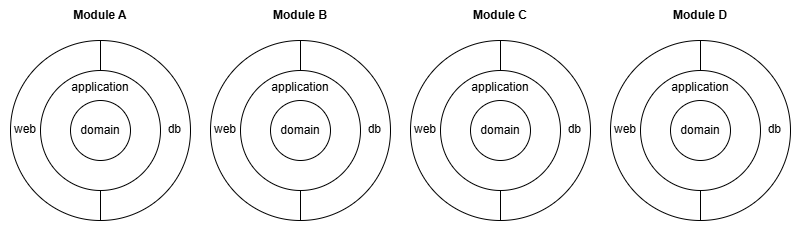

The diagram above was exported from draw.io. Its source (the exported page's mxGraphModel, read from the mxfile embedded in the PNG):
<mxGraphModel dx="1584" dy="935" grid="1" gridSize="10" guides="1" tooltips="1" connect="1" arrows="1" fold="1" page="1" pageScale="1" pageWidth="827" pageHeight="1169" math="0" shadow="0">
  <root>
    <mxCell id="0" />
    <mxCell id="1" parent="0" />
    <mxCell id="b9jqLgM9PwG0GHVGamYs-1" value="" style="rounded=0;whiteSpace=wrap;html=1;strokeColor=none;" parent="1" vertex="1">
      <mxGeometry x="10" y="10" width="800" height="230" as="geometry" />
    </mxCell>
    <mxCell id="NshTaA_8QvRKJbInJBuv-138" value="web" style="verticalLabelPosition=bottom;verticalAlign=top;html=1;shape=mxgraph.basic.pie;startAngle=0.5;endAngle=1;align=left;spacingLeft=2;spacingBottom=0;spacingTop=-105;" parent="1" vertex="1">
      <mxGeometry x="20" y="50" width="180" height="180" as="geometry" />
    </mxCell>
    <mxCell id="NshTaA_8QvRKJbInJBuv-139" value="db" style="verticalLabelPosition=bottom;verticalAlign=top;html=1;shape=mxgraph.basic.pie;startAngle=0;endAngle=0.5;align=right;spacingTop=-105;spacingRight=8;" parent="1" vertex="1">
      <mxGeometry x="20" y="50" width="180" height="180" as="geometry" />
    </mxCell>
    <mxCell id="NshTaA_8QvRKJbInJBuv-140" value="application" style="ellipse;whiteSpace=wrap;html=1;aspect=fixed;verticalAlign=top;spacingTop=3;" parent="1" vertex="1">
      <mxGeometry x="50" y="80" width="120" height="120" as="geometry" />
    </mxCell>
    <mxCell id="NshTaA_8QvRKJbInJBuv-141" value="domain" style="ellipse;whiteSpace=wrap;html=1;aspect=fixed;" parent="1" vertex="1">
      <mxGeometry x="80" y="110" width="60" height="60" as="geometry" />
    </mxCell>
    <mxCell id="R_DT6Nugrd9glTj8b10p-6" value="" style="group" parent="1" vertex="1" connectable="0">
      <mxGeometry x="620" y="50" width="180" height="180" as="geometry" />
    </mxCell>
    <mxCell id="R_DT6Nugrd9glTj8b10p-7" value="web" style="verticalLabelPosition=bottom;verticalAlign=top;html=1;shape=mxgraph.basic.pie;startAngle=0.5;endAngle=1;align=left;spacingLeft=2;spacingBottom=0;spacingTop=-105;" parent="R_DT6Nugrd9glTj8b10p-6" vertex="1">
      <mxGeometry width="180" height="180" as="geometry" />
    </mxCell>
    <mxCell id="R_DT6Nugrd9glTj8b10p-8" value="db" style="verticalLabelPosition=bottom;verticalAlign=top;html=1;shape=mxgraph.basic.pie;startAngle=0;endAngle=0.5;align=right;spacingTop=-105;spacingRight=8;" parent="R_DT6Nugrd9glTj8b10p-6" vertex="1">
      <mxGeometry width="180" height="180" as="geometry" />
    </mxCell>
    <mxCell id="R_DT6Nugrd9glTj8b10p-9" value="application" style="ellipse;whiteSpace=wrap;html=1;aspect=fixed;verticalAlign=top;spacingTop=3;" parent="R_DT6Nugrd9glTj8b10p-6" vertex="1">
      <mxGeometry x="30" y="30" width="120" height="120" as="geometry" />
    </mxCell>
    <mxCell id="R_DT6Nugrd9glTj8b10p-10" value="domain" style="ellipse;whiteSpace=wrap;html=1;aspect=fixed;" parent="R_DT6Nugrd9glTj8b10p-6" vertex="1">
      <mxGeometry x="60" y="60" width="60" height="60" as="geometry" />
    </mxCell>
    <mxCell id="NshTaA_8QvRKJbInJBuv-52" value="&lt;b&gt;Module A&lt;/b&gt;" style="rounded=0;whiteSpace=wrap;html=1;strokeColor=none;" parent="1" vertex="1">
      <mxGeometry x="20" y="10" width="180" height="30" as="geometry" />
    </mxCell>
    <mxCell id="NshTaA_8QvRKJbInJBuv-87" value="&lt;b&gt;Module B&lt;/b&gt;" style="rounded=0;whiteSpace=wrap;html=1;strokeColor=none;" parent="1" vertex="1">
      <mxGeometry x="220" y="10" width="180" height="30" as="geometry" />
    </mxCell>
    <mxCell id="NshTaA_8QvRKJbInJBuv-88" value="&lt;b&gt;Module C&lt;/b&gt;" style="rounded=0;whiteSpace=wrap;html=1;strokeColor=none;" parent="1" vertex="1">
      <mxGeometry x="420" y="10" width="180" height="30" as="geometry" />
    </mxCell>
    <mxCell id="NshTaA_8QvRKJbInJBuv-89" value="&lt;b&gt;Module D&lt;/b&gt;" style="rounded=0;whiteSpace=wrap;html=1;strokeColor=none;" parent="1" vertex="1">
      <mxGeometry x="620" y="10" width="180" height="30" as="geometry" />
    </mxCell>
    <mxCell id="CvwadE3kASRX7Ngnq5LU-1" value="" style="group" vertex="1" connectable="0" parent="1">
      <mxGeometry x="420" y="50" width="180" height="180" as="geometry" />
    </mxCell>
    <mxCell id="R_DT6Nugrd9glTj8b10p-2" value="web" style="verticalLabelPosition=bottom;verticalAlign=top;html=1;shape=mxgraph.basic.pie;startAngle=0.5;endAngle=1;align=left;spacingLeft=2;spacingBottom=0;spacingTop=-105;" parent="CvwadE3kASRX7Ngnq5LU-1" vertex="1">
      <mxGeometry width="180" height="180" as="geometry" />
    </mxCell>
    <mxCell id="R_DT6Nugrd9glTj8b10p-3" value="db" style="verticalLabelPosition=bottom;verticalAlign=top;html=1;shape=mxgraph.basic.pie;startAngle=0;endAngle=0.5;align=right;spacingTop=-105;spacingRight=8;" parent="CvwadE3kASRX7Ngnq5LU-1" vertex="1">
      <mxGeometry width="180" height="180" as="geometry" />
    </mxCell>
    <mxCell id="R_DT6Nugrd9glTj8b10p-4" value="application" style="ellipse;whiteSpace=wrap;html=1;aspect=fixed;verticalAlign=top;spacingTop=3;" parent="CvwadE3kASRX7Ngnq5LU-1" vertex="1">
      <mxGeometry x="30" y="30" width="120" height="120" as="geometry" />
    </mxCell>
    <mxCell id="R_DT6Nugrd9glTj8b10p-5" value="domain" style="ellipse;whiteSpace=wrap;html=1;aspect=fixed;" parent="CvwadE3kASRX7Ngnq5LU-1" vertex="1">
      <mxGeometry x="60" y="60" width="60" height="60" as="geometry" />
    </mxCell>
    <mxCell id="CvwadE3kASRX7Ngnq5LU-2" value="" style="group" vertex="1" connectable="0" parent="1">
      <mxGeometry x="220" y="50" width="180" height="180" as="geometry" />
    </mxCell>
    <mxCell id="NshTaA_8QvRKJbInJBuv-143" value="web" style="verticalLabelPosition=bottom;verticalAlign=top;html=1;shape=mxgraph.basic.pie;startAngle=0.5;endAngle=1;align=left;spacingLeft=2;spacingBottom=0;spacingTop=-105;" parent="CvwadE3kASRX7Ngnq5LU-2" vertex="1">
      <mxGeometry width="180" height="180" as="geometry" />
    </mxCell>
    <mxCell id="NshTaA_8QvRKJbInJBuv-144" value="db" style="verticalLabelPosition=bottom;verticalAlign=top;html=1;shape=mxgraph.basic.pie;startAngle=0;endAngle=0.5;align=right;spacingTop=-105;spacingRight=8;" parent="CvwadE3kASRX7Ngnq5LU-2" vertex="1">
      <mxGeometry width="180" height="180" as="geometry" />
    </mxCell>
    <mxCell id="NshTaA_8QvRKJbInJBuv-145" value="application" style="ellipse;whiteSpace=wrap;html=1;aspect=fixed;verticalAlign=top;spacingTop=3;" parent="CvwadE3kASRX7Ngnq5LU-2" vertex="1">
      <mxGeometry x="30" y="30" width="120" height="120" as="geometry" />
    </mxCell>
    <mxCell id="NshTaA_8QvRKJbInJBuv-146" value="domain" style="ellipse;whiteSpace=wrap;html=1;aspect=fixed;" parent="CvwadE3kASRX7Ngnq5LU-2" vertex="1">
      <mxGeometry x="60" y="60" width="60" height="60" as="geometry" />
    </mxCell>
  </root>
</mxGraphModel>